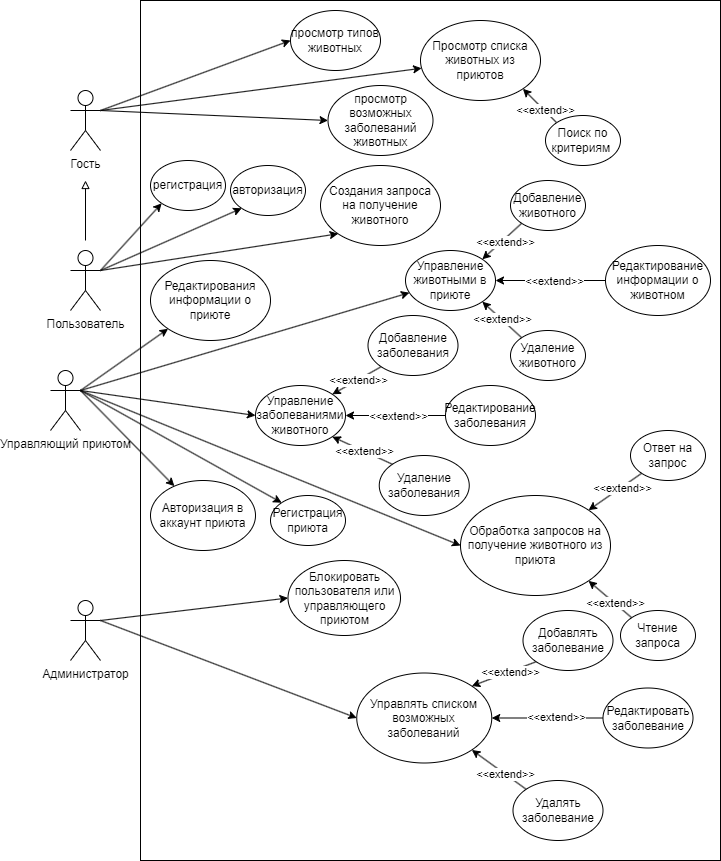

The diagram above was exported from draw.io. Its source (the exported page's mxGraphModel, read from the mxfile embedded in the PNG):
<mxGraphModel dx="2261" dy="1875" grid="1" gridSize="10" guides="1" tooltips="1" connect="1" arrows="1" fold="1" page="1" pageScale="1" pageWidth="827" pageHeight="1169" math="0" shadow="0">
  <root>
    <mxCell id="0" />
    <mxCell id="1" parent="0" />
    <mxCell id="I4nIWvLqw0dqqEzSKCfI-119" value="" style="rounded=0;whiteSpace=wrap;html=1;" parent="1" vertex="1">
      <mxGeometry x="50" y="-140" width="580" height="860" as="geometry" />
    </mxCell>
    <mxCell id="I4nIWvLqw0dqqEzSKCfI-120" value="Гость" style="shape=umlActor;verticalLabelPosition=bottom;verticalAlign=top;html=1;outlineConnect=0;" parent="1" vertex="1">
      <mxGeometry x="-20" y="-50" width="30" height="60" as="geometry" />
    </mxCell>
    <mxCell id="I4nIWvLqw0dqqEzSKCfI-121" value="Пользователь" style="shape=umlActor;verticalLabelPosition=bottom;verticalAlign=top;html=1;outlineConnect=0;" parent="1" vertex="1">
      <mxGeometry x="-20" y="110" width="30" height="60" as="geometry" />
    </mxCell>
    <mxCell id="I4nIWvLqw0dqqEzSKCfI-122" value="Управляющий приютом" style="shape=umlActor;verticalLabelPosition=bottom;verticalAlign=top;html=1;outlineConnect=0;" parent="1" vertex="1">
      <mxGeometry x="-40" y="230" width="30" height="60" as="geometry" />
    </mxCell>
    <mxCell id="I4nIWvLqw0dqqEzSKCfI-123" value="Администратор" style="shape=umlActor;verticalLabelPosition=bottom;verticalAlign=top;html=1;outlineConnect=0;" parent="1" vertex="1">
      <mxGeometry x="-20" y="460" width="30" height="60" as="geometry" />
    </mxCell>
    <mxCell id="I4nIWvLqw0dqqEzSKCfI-124" value="регистрация" style="ellipse;whiteSpace=wrap;html=1;" parent="1" vertex="1">
      <mxGeometry x="60" y="20" width="75" height="50" as="geometry" />
    </mxCell>
    <mxCell id="I4nIWvLqw0dqqEzSKCfI-125" value="авторизация" style="ellipse;whiteSpace=wrap;html=1;" parent="1" vertex="1">
      <mxGeometry x="140" y="25" width="75" height="50" as="geometry" />
    </mxCell>
    <mxCell id="I4nIWvLqw0dqqEzSKCfI-126" value="" style="endArrow=classic;html=1;rounded=0;exitX=1;exitY=0.3333333333333333;exitDx=0;exitDy=0;exitPerimeter=0;entryX=0;entryY=1;entryDx=0;entryDy=0;" parent="1" source="I4nIWvLqw0dqqEzSKCfI-121" target="I4nIWvLqw0dqqEzSKCfI-124" edge="1">
      <mxGeometry width="50" height="50" relative="1" as="geometry">
        <mxPoint x="20" y="140" as="sourcePoint" />
        <mxPoint x="140" y="130" as="targetPoint" />
      </mxGeometry>
    </mxCell>
    <mxCell id="I4nIWvLqw0dqqEzSKCfI-127" value="" style="endArrow=classic;html=1;rounded=0;exitX=1;exitY=0.3333333333333333;exitDx=0;exitDy=0;exitPerimeter=0;entryX=0;entryY=1;entryDx=0;entryDy=0;" parent="1" source="I4nIWvLqw0dqqEzSKCfI-121" target="I4nIWvLqw0dqqEzSKCfI-125" edge="1">
      <mxGeometry width="50" height="50" relative="1" as="geometry">
        <mxPoint x="130" y="220" as="sourcePoint" />
        <mxPoint x="180" y="170" as="targetPoint" />
      </mxGeometry>
    </mxCell>
    <mxCell id="I4nIWvLqw0dqqEzSKCfI-128" value="" style="endArrow=block;html=1;rounded=0;endFill=0;" parent="1" edge="1">
      <mxGeometry width="50" height="50" relative="1" as="geometry">
        <mxPoint x="-5" y="100" as="sourcePoint" />
        <mxPoint x="-5" y="40" as="targetPoint" />
      </mxGeometry>
    </mxCell>
    <mxCell id="I4nIWvLqw0dqqEzSKCfI-129" value="просмотр типов животных" style="ellipse;whiteSpace=wrap;html=1;" parent="1" vertex="1">
      <mxGeometry x="200" y="-130" width="90" height="60" as="geometry" />
    </mxCell>
    <mxCell id="I4nIWvLqw0dqqEzSKCfI-130" value="просмотр возможных заболеваний животных" style="ellipse;whiteSpace=wrap;html=1;" parent="1" vertex="1">
      <mxGeometry x="237.5" y="-55" width="105" height="70" as="geometry" />
    </mxCell>
    <mxCell id="I4nIWvLqw0dqqEzSKCfI-131" value="" style="endArrow=classic;html=1;rounded=0;exitX=1;exitY=0.3333333333333333;exitDx=0;exitDy=0;exitPerimeter=0;entryX=0;entryY=0.5;entryDx=0;entryDy=0;" parent="1" source="I4nIWvLqw0dqqEzSKCfI-120" target="I4nIWvLqw0dqqEzSKCfI-129" edge="1">
      <mxGeometry width="50" height="50" relative="1" as="geometry">
        <mxPoint x="160" y="20" as="sourcePoint" />
        <mxPoint x="210" y="-30" as="targetPoint" />
      </mxGeometry>
    </mxCell>
    <mxCell id="I4nIWvLqw0dqqEzSKCfI-132" value="" style="endArrow=classic;html=1;rounded=0;entryX=0;entryY=0.5;entryDx=0;entryDy=0;" parent="1" target="I4nIWvLqw0dqqEzSKCfI-130" edge="1">
      <mxGeometry width="50" height="50" relative="1" as="geometry">
        <mxPoint x="10" y="-30" as="sourcePoint" />
        <mxPoint x="150" y="-10" as="targetPoint" />
      </mxGeometry>
    </mxCell>
    <mxCell id="I4nIWvLqw0dqqEzSKCfI-133" value="" style="endArrow=classic;html=1;rounded=0;exitX=1;exitY=0.3333333333333333;exitDx=0;exitDy=0;exitPerimeter=0;" parent="1" source="I4nIWvLqw0dqqEzSKCfI-122" target="I4nIWvLqw0dqqEzSKCfI-134" edge="1">
      <mxGeometry width="50" height="50" relative="1" as="geometry">
        <mxPoint x="60" y="250" as="sourcePoint" />
        <mxPoint x="120" y="250" as="targetPoint" />
      </mxGeometry>
    </mxCell>
    <mxCell id="I4nIWvLqw0dqqEzSKCfI-134" value="Управление животными в приюте" style="ellipse;whiteSpace=wrap;html=1;" parent="1" vertex="1">
      <mxGeometry x="315" y="110" width="90" height="60" as="geometry" />
    </mxCell>
    <mxCell id="I4nIWvLqw0dqqEzSKCfI-135" value="Добавление животного" style="ellipse;whiteSpace=wrap;html=1;" parent="1" vertex="1">
      <mxGeometry x="420" y="40" width="75" height="50" as="geometry" />
    </mxCell>
    <mxCell id="I4nIWvLqw0dqqEzSKCfI-136" value="Редактирование информации о животном" style="ellipse;whiteSpace=wrap;html=1;" parent="1" vertex="1">
      <mxGeometry x="515" y="105" width="105" height="70" as="geometry" />
    </mxCell>
    <mxCell id="I4nIWvLqw0dqqEzSKCfI-137" value="Удаление животного" style="ellipse;whiteSpace=wrap;html=1;" parent="1" vertex="1">
      <mxGeometry x="420" y="190" width="75" height="50" as="geometry" />
    </mxCell>
    <mxCell id="I4nIWvLqw0dqqEzSKCfI-138" value="" style="endArrow=classic;html=1;rounded=0;exitX=0;exitY=1;exitDx=0;exitDy=0;entryX=1;entryY=0;entryDx=0;entryDy=0;" parent="1" source="I4nIWvLqw0dqqEzSKCfI-135" target="I4nIWvLqw0dqqEzSKCfI-134" edge="1">
      <mxGeometry width="50" height="50" relative="1" as="geometry">
        <mxPoint x="240" y="360" as="sourcePoint" />
        <mxPoint x="290" y="310" as="targetPoint" />
      </mxGeometry>
    </mxCell>
    <mxCell id="I4nIWvLqw0dqqEzSKCfI-139" value="&amp;lt;&amp;lt;extend&amp;gt;&amp;gt;" style="edgeLabel;html=1;align=center;verticalAlign=middle;resizable=0;points=[];" parent="I4nIWvLqw0dqqEzSKCfI-138" vertex="1" connectable="0">
      <mxGeometry x="-0.0763" y="2" relative="1" as="geometry">
        <mxPoint as="offset" />
      </mxGeometry>
    </mxCell>
    <mxCell id="I4nIWvLqw0dqqEzSKCfI-140" value="" style="endArrow=classic;html=1;rounded=0;exitX=0;exitY=0.5;exitDx=0;exitDy=0;entryX=1;entryY=0.5;entryDx=0;entryDy=0;" parent="1" source="I4nIWvLqw0dqqEzSKCfI-136" target="I4nIWvLqw0dqqEzSKCfI-134" edge="1">
      <mxGeometry width="50" height="50" relative="1" as="geometry">
        <mxPoint x="410" y="190" as="sourcePoint" />
        <mxPoint x="397" y="229" as="targetPoint" />
      </mxGeometry>
    </mxCell>
    <mxCell id="I4nIWvLqw0dqqEzSKCfI-141" value="&amp;lt;&amp;lt;extend&amp;gt;&amp;gt;" style="edgeLabel;html=1;align=center;verticalAlign=middle;resizable=0;points=[];" parent="I4nIWvLqw0dqqEzSKCfI-140" vertex="1" connectable="0">
      <mxGeometry x="-0.05" relative="1" as="geometry">
        <mxPoint as="offset" />
      </mxGeometry>
    </mxCell>
    <mxCell id="I4nIWvLqw0dqqEzSKCfI-142" value="" style="endArrow=classic;html=1;rounded=0;exitX=0;exitY=0;exitDx=0;exitDy=0;entryX=1;entryY=1;entryDx=0;entryDy=0;" parent="1" source="I4nIWvLqw0dqqEzSKCfI-137" target="I4nIWvLqw0dqqEzSKCfI-134" edge="1">
      <mxGeometry width="50" height="50" relative="1" as="geometry">
        <mxPoint x="460" y="250" as="sourcePoint" />
        <mxPoint x="410" y="250" as="targetPoint" />
      </mxGeometry>
    </mxCell>
    <mxCell id="I4nIWvLqw0dqqEzSKCfI-143" value="&amp;lt;&amp;lt;extend&amp;gt;&amp;gt;" style="edgeLabel;html=1;align=center;verticalAlign=middle;resizable=0;points=[];" parent="I4nIWvLqw0dqqEzSKCfI-142" vertex="1" connectable="0">
      <mxGeometry x="-0.0057" relative="1" as="geometry">
        <mxPoint as="offset" />
      </mxGeometry>
    </mxCell>
    <mxCell id="I4nIWvLqw0dqqEzSKCfI-144" value="Обработка запросов на получение животного из приюта" style="ellipse;whiteSpace=wrap;html=1;" parent="1" vertex="1">
      <mxGeometry x="370" y="355" width="150" height="100" as="geometry" />
    </mxCell>
    <mxCell id="I4nIWvLqw0dqqEzSKCfI-145" value="" style="endArrow=classic;html=1;rounded=0;exitX=1;exitY=0.3333333333333333;exitDx=0;exitDy=0;exitPerimeter=0;entryX=0;entryY=0.5;entryDx=0;entryDy=0;" parent="1" source="I4nIWvLqw0dqqEzSKCfI-122" target="I4nIWvLqw0dqqEzSKCfI-144" edge="1">
      <mxGeometry width="50" height="50" relative="1" as="geometry">
        <mxPoint x="100" y="340" as="sourcePoint" />
        <mxPoint x="150" y="290" as="targetPoint" />
      </mxGeometry>
    </mxCell>
    <mxCell id="I4nIWvLqw0dqqEzSKCfI-146" value="Чтение запроса" style="ellipse;whiteSpace=wrap;html=1;" parent="1" vertex="1">
      <mxGeometry x="530" y="470" width="75" height="50" as="geometry" />
    </mxCell>
    <mxCell id="I4nIWvLqw0dqqEzSKCfI-147" value="" style="endArrow=classic;html=1;rounded=0;entryX=1;entryY=1;entryDx=0;entryDy=0;exitX=0;exitY=0;exitDx=0;exitDy=0;" parent="1" source="I4nIWvLqw0dqqEzSKCfI-146" target="I4nIWvLqw0dqqEzSKCfI-144" edge="1">
      <mxGeometry width="50" height="50" relative="1" as="geometry">
        <mxPoint x="540" y="462.5" as="sourcePoint" />
        <mxPoint x="590" y="412.5" as="targetPoint" />
      </mxGeometry>
    </mxCell>
    <mxCell id="I4nIWvLqw0dqqEzSKCfI-148" value="&amp;lt;&amp;lt;extend&amp;gt;&amp;gt;" style="edgeLabel;html=1;align=center;verticalAlign=middle;resizable=0;points=[];" parent="I4nIWvLqw0dqqEzSKCfI-147" vertex="1" connectable="0">
      <mxGeometry x="-0.2199" relative="1" as="geometry">
        <mxPoint as="offset" />
      </mxGeometry>
    </mxCell>
    <mxCell id="I4nIWvLqw0dqqEzSKCfI-149" value="Ответ на запрос" style="ellipse;whiteSpace=wrap;html=1;" parent="1" vertex="1">
      <mxGeometry x="540" y="290" width="75" height="50" as="geometry" />
    </mxCell>
    <mxCell id="I4nIWvLqw0dqqEzSKCfI-150" value="" style="endArrow=classic;html=1;rounded=0;exitX=0;exitY=1;exitDx=0;exitDy=0;entryX=1;entryY=0;entryDx=0;entryDy=0;" parent="1" source="I4nIWvLqw0dqqEzSKCfI-149" target="I4nIWvLqw0dqqEzSKCfI-144" edge="1">
      <mxGeometry width="50" height="50" relative="1" as="geometry">
        <mxPoint x="580" y="392.5" as="sourcePoint" />
        <mxPoint x="630" y="342.5" as="targetPoint" />
      </mxGeometry>
    </mxCell>
    <mxCell id="I4nIWvLqw0dqqEzSKCfI-151" value="&amp;lt;&amp;lt;extend&amp;gt;&amp;gt;" style="edgeLabel;html=1;align=center;verticalAlign=middle;resizable=0;points=[];" parent="I4nIWvLqw0dqqEzSKCfI-150" vertex="1" connectable="0">
      <mxGeometry x="-0.2143" y="1" relative="1" as="geometry">
        <mxPoint as="offset" />
      </mxGeometry>
    </mxCell>
    <mxCell id="I4nIWvLqw0dqqEzSKCfI-152" value="Блокировать пользователя или управляющего приютом" style="ellipse;whiteSpace=wrap;html=1;" parent="1" vertex="1">
      <mxGeometry x="197.5" y="420" width="112.5" height="75" as="geometry" />
    </mxCell>
    <mxCell id="I4nIWvLqw0dqqEzSKCfI-153" value="" style="endArrow=classic;html=1;rounded=0;exitX=1;exitY=0.3333333333333333;exitDx=0;exitDy=0;exitPerimeter=0;entryX=0;entryY=0.5;entryDx=0;entryDy=0;" parent="1" source="I4nIWvLqw0dqqEzSKCfI-123" target="I4nIWvLqw0dqqEzSKCfI-152" edge="1">
      <mxGeometry width="50" height="50" relative="1" as="geometry">
        <mxPoint x="70" y="595" as="sourcePoint" />
        <mxPoint x="120" y="545" as="targetPoint" />
      </mxGeometry>
    </mxCell>
    <mxCell id="I4nIWvLqw0dqqEzSKCfI-154" value="Управлять списком возможных заболеваний" style="ellipse;whiteSpace=wrap;html=1;" parent="1" vertex="1">
      <mxGeometry x="266.25" y="532.5" width="135" height="90" as="geometry" />
    </mxCell>
    <mxCell id="I4nIWvLqw0dqqEzSKCfI-155" value="Удалять заболевание" style="ellipse;whiteSpace=wrap;html=1;" parent="1" vertex="1">
      <mxGeometry x="422.5" y="640" width="90" height="60" as="geometry" />
    </mxCell>
    <mxCell id="I4nIWvLqw0dqqEzSKCfI-156" value="" style="endArrow=classic;html=1;rounded=0;entryX=1;entryY=1;entryDx=0;entryDy=0;exitX=0;exitY=0;exitDx=0;exitDy=0;" parent="1" source="I4nIWvLqw0dqqEzSKCfI-155" target="I4nIWvLqw0dqqEzSKCfI-154" edge="1">
      <mxGeometry width="50" height="50" relative="1" as="geometry">
        <mxPoint x="402.5" y="670" as="sourcePoint" />
        <mxPoint x="452.5" y="620" as="targetPoint" />
      </mxGeometry>
    </mxCell>
    <mxCell id="I4nIWvLqw0dqqEzSKCfI-157" value="&amp;lt;&amp;lt;extend&amp;gt;&amp;gt;" style="edgeLabel;html=1;align=center;verticalAlign=middle;resizable=0;points=[];" parent="I4nIWvLqw0dqqEzSKCfI-156" vertex="1" connectable="0">
      <mxGeometry x="-0.2361" relative="1" as="geometry">
        <mxPoint as="offset" />
      </mxGeometry>
    </mxCell>
    <mxCell id="I4nIWvLqw0dqqEzSKCfI-158" value="Редактировать заболевание" style="ellipse;whiteSpace=wrap;html=1;" parent="1" vertex="1">
      <mxGeometry x="512.5" y="547.5" width="90" height="60" as="geometry" />
    </mxCell>
    <mxCell id="I4nIWvLqw0dqqEzSKCfI-159" value="Добавлять заболевание" style="ellipse;whiteSpace=wrap;html=1;" parent="1" vertex="1">
      <mxGeometry x="432.5" y="470" width="90" height="60" as="geometry" />
    </mxCell>
    <mxCell id="I4nIWvLqw0dqqEzSKCfI-160" value="" style="endArrow=classic;html=1;rounded=0;entryX=1;entryY=0.5;entryDx=0;entryDy=0;exitX=0;exitY=0.5;exitDx=0;exitDy=0;" parent="1" source="I4nIWvLqw0dqqEzSKCfI-158" target="I4nIWvLqw0dqqEzSKCfI-154" edge="1">
      <mxGeometry width="50" height="50" relative="1" as="geometry">
        <mxPoint x="442.5" y="640" as="sourcePoint" />
        <mxPoint x="492.5" y="590" as="targetPoint" />
      </mxGeometry>
    </mxCell>
    <mxCell id="I4nIWvLqw0dqqEzSKCfI-161" value="&amp;lt;&amp;lt;extend&amp;gt;&amp;gt;" style="edgeLabel;html=1;align=center;verticalAlign=middle;resizable=0;points=[];" parent="I4nIWvLqw0dqqEzSKCfI-160" vertex="1" connectable="0">
      <mxGeometry x="-0.1556" y="-1" relative="1" as="geometry">
        <mxPoint as="offset" />
      </mxGeometry>
    </mxCell>
    <mxCell id="I4nIWvLqw0dqqEzSKCfI-162" value="" style="endArrow=classic;html=1;rounded=0;entryX=1;entryY=0;entryDx=0;entryDy=0;exitX=0;exitY=1;exitDx=0;exitDy=0;" parent="1" source="I4nIWvLqw0dqqEzSKCfI-159" target="I4nIWvLqw0dqqEzSKCfI-154" edge="1">
      <mxGeometry width="50" height="50" relative="1" as="geometry">
        <mxPoint x="552.5" y="610" as="sourcePoint" />
        <mxPoint x="425.5" y="588" as="targetPoint" />
      </mxGeometry>
    </mxCell>
    <mxCell id="I4nIWvLqw0dqqEzSKCfI-163" value="&amp;lt;&amp;lt;extend&amp;gt;&amp;gt;" style="edgeLabel;html=1;align=center;verticalAlign=middle;resizable=0;points=[];" parent="I4nIWvLqw0dqqEzSKCfI-162" vertex="1" connectable="0">
      <mxGeometry x="-0.1763" relative="1" as="geometry">
        <mxPoint as="offset" />
      </mxGeometry>
    </mxCell>
    <mxCell id="I4nIWvLqw0dqqEzSKCfI-164" value="" style="endArrow=classic;html=1;rounded=0;exitX=1;exitY=0.3333333333333333;exitDx=0;exitDy=0;exitPerimeter=0;entryX=0;entryY=0.5;entryDx=0;entryDy=0;" parent="1" source="I4nIWvLqw0dqqEzSKCfI-123" target="I4nIWvLqw0dqqEzSKCfI-154" edge="1">
      <mxGeometry width="50" height="50" relative="1" as="geometry">
        <mxPoint x="60" y="600" as="sourcePoint" />
        <mxPoint x="110" y="550" as="targetPoint" />
      </mxGeometry>
    </mxCell>
    <mxCell id="I4nIWvLqw0dqqEzSKCfI-165" value="Создания запроса на получение животного" style="ellipse;whiteSpace=wrap;html=1;" parent="1" vertex="1">
      <mxGeometry x="230" y="25" width="120" height="80" as="geometry" />
    </mxCell>
    <mxCell id="I4nIWvLqw0dqqEzSKCfI-166" value="Редактирования информации о приюте" style="ellipse;whiteSpace=wrap;html=1;" parent="1" vertex="1">
      <mxGeometry x="60" y="120" width="120" height="80" as="geometry" />
    </mxCell>
    <mxCell id="I4nIWvLqw0dqqEzSKCfI-167" value="" style="endArrow=classic;html=1;rounded=0;entryX=0;entryY=1;entryDx=0;entryDy=0;exitX=1;exitY=0.3333333333333333;exitDx=0;exitDy=0;exitPerimeter=0;" parent="1" source="I4nIWvLqw0dqqEzSKCfI-122" target="I4nIWvLqw0dqqEzSKCfI-166" edge="1">
      <mxGeometry width="50" height="50" relative="1" as="geometry">
        <mxPoint x="10" y="250" as="sourcePoint" />
        <mxPoint x="200" y="270" as="targetPoint" />
      </mxGeometry>
    </mxCell>
    <mxCell id="I4nIWvLqw0dqqEzSKCfI-168" value="" style="endArrow=classic;html=1;rounded=0;entryX=0;entryY=1;entryDx=0;entryDy=0;" parent="1" target="I4nIWvLqw0dqqEzSKCfI-165" edge="1">
      <mxGeometry width="50" height="50" relative="1" as="geometry">
        <mxPoint x="10" y="130" as="sourcePoint" />
        <mxPoint x="238" y="208" as="targetPoint" />
      </mxGeometry>
    </mxCell>
    <mxCell id="I4nIWvLqw0dqqEzSKCfI-169" value="Просмотр списка животных из приютов" style="ellipse;whiteSpace=wrap;html=1;" parent="1" vertex="1">
      <mxGeometry x="330" y="-120" width="120" height="80" as="geometry" />
    </mxCell>
    <mxCell id="I4nIWvLqw0dqqEzSKCfI-170" value="" style="endArrow=classic;html=1;rounded=0;exitX=1;exitY=0.3333333333333333;exitDx=0;exitDy=0;exitPerimeter=0;" parent="1" source="I4nIWvLqw0dqqEzSKCfI-120" target="I4nIWvLqw0dqqEzSKCfI-169" edge="1">
      <mxGeometry width="50" height="50" relative="1" as="geometry">
        <mxPoint x="460" as="sourcePoint" />
        <mxPoint x="510" y="-50" as="targetPoint" />
      </mxGeometry>
    </mxCell>
    <mxCell id="I4nIWvLqw0dqqEzSKCfI-171" value="" style="endArrow=classic;html=1;rounded=0;entryX=1;entryY=1;entryDx=0;entryDy=0;exitX=0;exitY=0;exitDx=0;exitDy=0;" parent="1" source="I4nIWvLqw0dqqEzSKCfI-173" target="I4nIWvLqw0dqqEzSKCfI-169" edge="1">
      <mxGeometry width="50" height="50" relative="1" as="geometry">
        <mxPoint x="480" y="20" as="sourcePoint" />
        <mxPoint x="520" y="-20" as="targetPoint" />
      </mxGeometry>
    </mxCell>
    <mxCell id="I4nIWvLqw0dqqEzSKCfI-172" value="&amp;lt;&amp;lt;extend&amp;gt;&amp;gt;" style="edgeLabel;html=1;align=center;verticalAlign=middle;resizable=0;points=[];" parent="I4nIWvLqw0dqqEzSKCfI-171" vertex="1" connectable="0">
      <mxGeometry x="-0.2812" y="-1" relative="1" as="geometry">
        <mxPoint as="offset" />
      </mxGeometry>
    </mxCell>
    <mxCell id="I4nIWvLqw0dqqEzSKCfI-173" value="Поиск по критериям&amp;nbsp;" style="ellipse;whiteSpace=wrap;html=1;" parent="1" vertex="1">
      <mxGeometry x="455" y="-25" width="75" height="50" as="geometry" />
    </mxCell>
    <mxCell id="I4nIWvLqw0dqqEzSKCfI-175" value="Регистрация приюта" style="ellipse;whiteSpace=wrap;html=1;" parent="1" vertex="1">
      <mxGeometry x="180" y="355" width="75" height="50" as="geometry" />
    </mxCell>
    <mxCell id="I4nIWvLqw0dqqEzSKCfI-176" value="Авторизация в аккаунт приюта" style="ellipse;whiteSpace=wrap;html=1;" parent="1" vertex="1">
      <mxGeometry x="60" y="340" width="105" height="70" as="geometry" />
    </mxCell>
    <mxCell id="I4nIWvLqw0dqqEzSKCfI-177" value="" style="endArrow=classic;html=1;rounded=0;exitX=1;exitY=0.3333333333333333;exitDx=0;exitDy=0;exitPerimeter=0;" parent="1" source="I4nIWvLqw0dqqEzSKCfI-122" target="I4nIWvLqw0dqqEzSKCfI-176" edge="1">
      <mxGeometry width="50" height="50" relative="1" as="geometry">
        <mxPoint x="120" y="340" as="sourcePoint" />
        <mxPoint x="170" y="290" as="targetPoint" />
      </mxGeometry>
    </mxCell>
    <mxCell id="I4nIWvLqw0dqqEzSKCfI-178" value="" style="endArrow=classic;html=1;rounded=0;exitX=1;exitY=0.3333333333333333;exitDx=0;exitDy=0;exitPerimeter=0;entryX=0;entryY=0;entryDx=0;entryDy=0;" parent="1" source="I4nIWvLqw0dqqEzSKCfI-122" target="I4nIWvLqw0dqqEzSKCfI-175" edge="1">
      <mxGeometry width="50" height="50" relative="1" as="geometry">
        <mxPoint x="210" y="340" as="sourcePoint" />
        <mxPoint x="-10" y="370" as="targetPoint" />
      </mxGeometry>
    </mxCell>
    <mxCell id="DdBf_UqQ4syLSRsf3nNw-1" value="Управление заболеваниями животного" style="ellipse;whiteSpace=wrap;html=1;" vertex="1" parent="1">
      <mxGeometry x="165" y="245" width="90" height="60" as="geometry" />
    </mxCell>
    <mxCell id="DdBf_UqQ4syLSRsf3nNw-2" value="" style="endArrow=classic;html=1;rounded=0;exitX=1;exitY=0.3333333333333333;exitDx=0;exitDy=0;exitPerimeter=0;entryX=0;entryY=0.5;entryDx=0;entryDy=0;" edge="1" parent="1" source="I4nIWvLqw0dqqEzSKCfI-122" target="DdBf_UqQ4syLSRsf3nNw-1">
      <mxGeometry width="50" height="50" relative="1" as="geometry">
        <mxPoint y="260" as="sourcePoint" />
        <mxPoint x="320" y="251" as="targetPoint" />
      </mxGeometry>
    </mxCell>
    <mxCell id="DdBf_UqQ4syLSRsf3nNw-4" value="Удаление заболевания" style="ellipse;whiteSpace=wrap;html=1;" vertex="1" parent="1">
      <mxGeometry x="288.75" y="315" width="90" height="60" as="geometry" />
    </mxCell>
    <mxCell id="DdBf_UqQ4syLSRsf3nNw-5" value="Добавление заболевания" style="ellipse;whiteSpace=wrap;html=1;" vertex="1" parent="1">
      <mxGeometry x="277.5" y="175" width="90" height="60" as="geometry" />
    </mxCell>
    <mxCell id="DdBf_UqQ4syLSRsf3nNw-6" value="Редактирование заболевания" style="ellipse;whiteSpace=wrap;html=1;" vertex="1" parent="1">
      <mxGeometry x="355" y="245" width="90" height="60" as="geometry" />
    </mxCell>
    <mxCell id="DdBf_UqQ4syLSRsf3nNw-7" value="" style="endArrow=classic;html=1;rounded=0;exitX=0;exitY=1;exitDx=0;exitDy=0;entryX=1;entryY=0;entryDx=0;entryDy=0;" edge="1" parent="1" source="DdBf_UqQ4syLSRsf3nNw-5" target="DdBf_UqQ4syLSRsf3nNw-1">
      <mxGeometry width="50" height="50" relative="1" as="geometry">
        <mxPoint x="525" y="150" as="sourcePoint" />
        <mxPoint x="415" y="150" as="targetPoint" />
      </mxGeometry>
    </mxCell>
    <mxCell id="DdBf_UqQ4syLSRsf3nNw-8" value="&amp;lt;&amp;lt;extend&amp;gt;&amp;gt;" style="edgeLabel;html=1;align=center;verticalAlign=middle;resizable=0;points=[];" vertex="1" connectable="0" parent="DdBf_UqQ4syLSRsf3nNw-7">
      <mxGeometry x="-0.05" relative="1" as="geometry">
        <mxPoint as="offset" />
      </mxGeometry>
    </mxCell>
    <mxCell id="DdBf_UqQ4syLSRsf3nNw-9" value="" style="endArrow=classic;html=1;rounded=0;exitX=0;exitY=0.5;exitDx=0;exitDy=0;entryX=1;entryY=0.5;entryDx=0;entryDy=0;" edge="1" parent="1" source="DdBf_UqQ4syLSRsf3nNw-6" target="DdBf_UqQ4syLSRsf3nNw-1">
      <mxGeometry width="50" height="50" relative="1" as="geometry">
        <mxPoint x="303" y="251" as="sourcePoint" />
        <mxPoint x="277" y="279" as="targetPoint" />
      </mxGeometry>
    </mxCell>
    <mxCell id="DdBf_UqQ4syLSRsf3nNw-10" value="&amp;lt;&amp;lt;extend&amp;gt;&amp;gt;" style="edgeLabel;html=1;align=center;verticalAlign=middle;resizable=0;points=[];" vertex="1" connectable="0" parent="DdBf_UqQ4syLSRsf3nNw-9">
      <mxGeometry x="-0.05" relative="1" as="geometry">
        <mxPoint as="offset" />
      </mxGeometry>
    </mxCell>
    <mxCell id="DdBf_UqQ4syLSRsf3nNw-11" value="" style="endArrow=classic;html=1;rounded=0;exitX=0;exitY=0;exitDx=0;exitDy=0;entryX=1;entryY=1;entryDx=0;entryDy=0;" edge="1" parent="1" source="DdBf_UqQ4syLSRsf3nNw-4" target="DdBf_UqQ4syLSRsf3nNw-1">
      <mxGeometry width="50" height="50" relative="1" as="geometry">
        <mxPoint x="335" y="300" as="sourcePoint" />
        <mxPoint x="290" y="300" as="targetPoint" />
      </mxGeometry>
    </mxCell>
    <mxCell id="DdBf_UqQ4syLSRsf3nNw-12" value="&amp;lt;&amp;lt;extend&amp;gt;&amp;gt;" style="edgeLabel;html=1;align=center;verticalAlign=middle;resizable=0;points=[];" vertex="1" connectable="0" parent="DdBf_UqQ4syLSRsf3nNw-11">
      <mxGeometry x="-0.05" relative="1" as="geometry">
        <mxPoint as="offset" />
      </mxGeometry>
    </mxCell>
  </root>
</mxGraphModel>